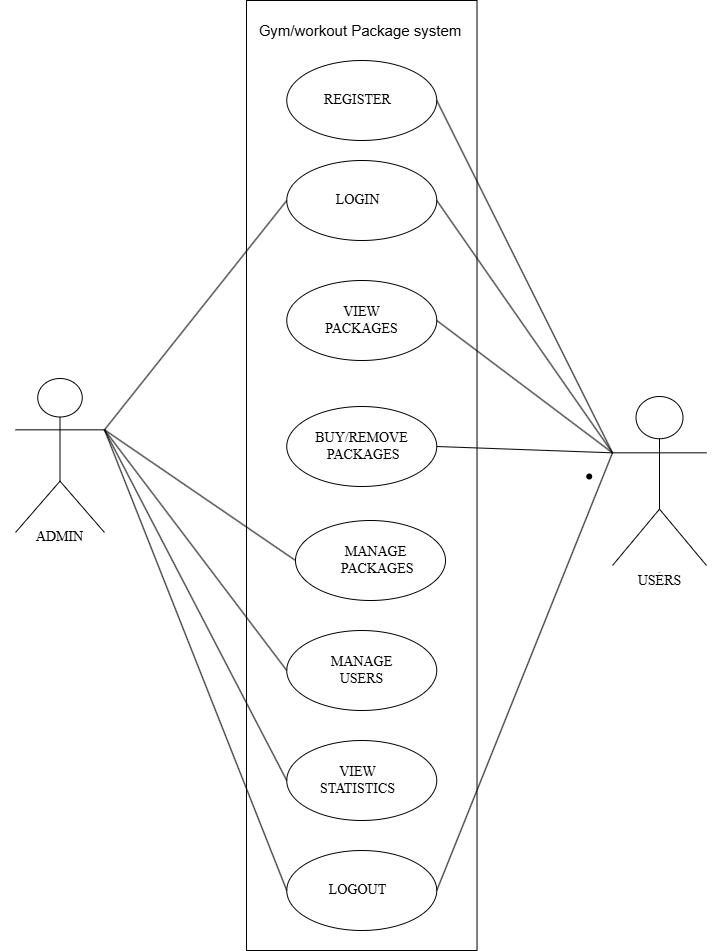

The diagram above was exported from draw.io. Its source (the exported page's mxGraphModel, read from the mxfile embedded in the PNG):
<mxGraphModel dx="1603" dy="872" grid="1" gridSize="10" guides="1" tooltips="1" connect="1" arrows="1" fold="1" page="1" pageScale="1" pageWidth="827" pageHeight="583" math="0" shadow="0">
  <root>
    <mxCell id="0" />
    <mxCell id="1" parent="0" />
    <mxCell id="kVy3P8yhF3Awcbwi_ZaX-34" parent="1" style="shape=waypoint;sketch=0;size=6;pointerEvents=1;points=[];fillColor=none;resizable=0;rotatable=0;perimeter=centerPerimeter;snapToPoint=1;movable=0;deletable=0;editable=0;locked=1;connectable=0;" value="" vertex="1">
      <mxGeometry height="20" width="20" x="633.72" y="486" as="geometry" />
    </mxCell>
    <mxCell id="kVy3P8yhF3Awcbwi_ZaX-107" parent="1" style="whiteSpace=wrap;html=1;fillColor=none;movable=1;resizable=1;rotatable=1;deletable=1;editable=1;locked=0;connectable=1;" value="" vertex="1">
      <mxGeometry height="950" width="230.52" x="301" y="20" as="geometry" />
    </mxCell>
    <mxCell id="kVy3P8yhF3Awcbwi_ZaX-108" edge="1" parent="1" source="kVy3P8yhF3Awcbwi_ZaX-121" style="endArrow=none;html=1;rounded=0;entryX=0;entryY=0.5;entryDx=0;entryDy=0;exitX=1;exitY=0.3333333333333333;exitDx=0;exitDy=0;exitPerimeter=0;fillColor=none;" target="kVy3P8yhF3Awcbwi_ZaX-124" value="">
      <mxGeometry height="50" relative="1" width="50" as="geometry">
        <mxPoint x="200" y="486" as="sourcePoint" />
        <mxPoint x="455" y="485" as="targetPoint" />
      </mxGeometry>
    </mxCell>
    <mxCell id="kVy3P8yhF3Awcbwi_ZaX-109" edge="1" parent="1" source="kVy3P8yhF3Awcbwi_ZaX-118" style="endArrow=none;html=1;rounded=0;entryX=1;entryY=0.5;entryDx=0;entryDy=0;exitX=0;exitY=0.3333333333333333;exitDx=0;exitDy=0;exitPerimeter=0;fillColor=none;" target="kVy3P8yhF3Awcbwi_ZaX-124" value="">
      <mxGeometry height="50" relative="1" width="50" as="geometry">
        <mxPoint x="643.72" y="496" as="sourcePoint" />
        <mxPoint x="741" y="374" as="targetPoint" />
      </mxGeometry>
    </mxCell>
    <mxCell id="kVy3P8yhF3Awcbwi_ZaX-111" edge="1" parent="1" source="kVy3P8yhF3Awcbwi_ZaX-118" style="endArrow=none;html=1;rounded=0;entryX=1;entryY=0.5;entryDx=0;entryDy=0;exitX=0;exitY=0.3333333333333333;exitDx=0;exitDy=0;exitPerimeter=0;fillColor=none;" target="kVy3P8yhF3Awcbwi_ZaX-130" value="">
      <mxGeometry height="50" relative="1" width="50" as="geometry">
        <mxPoint x="643.72" y="496" as="sourcePoint" />
        <mxPoint x="714" y="460" as="targetPoint" />
      </mxGeometry>
    </mxCell>
    <mxCell id="kVy3P8yhF3Awcbwi_ZaX-112" edge="1" parent="1" source="kVy3P8yhF3Awcbwi_ZaX-118" style="endArrow=none;html=1;rounded=0;entryX=1;entryY=0.5;entryDx=0;entryDy=0;exitX=0;exitY=0.3333333333333333;exitDx=0;exitDy=0;exitPerimeter=0;fillColor=none;" target="kVy3P8yhF3Awcbwi_ZaX-133" value="">
      <mxGeometry height="50" relative="1" width="50" as="geometry">
        <mxPoint x="637" y="498" as="sourcePoint" />
        <mxPoint x="704" y="541" as="targetPoint" />
      </mxGeometry>
    </mxCell>
    <mxCell id="kVy3P8yhF3Awcbwi_ZaX-114" edge="1" parent="1" source="kVy3P8yhF3Awcbwi_ZaX-121" style="endArrow=none;html=1;rounded=0;entryX=0;entryY=0.5;entryDx=0;entryDy=0;exitX=1;exitY=0.3333333333333333;exitDx=0;exitDy=0;exitPerimeter=0;fillColor=none;" target="kVy3P8yhF3Awcbwi_ZaX-139" value="">
      <mxGeometry height="50" relative="1" width="50" as="geometry">
        <mxPoint x="200" y="486" as="sourcePoint" />
        <mxPoint x="351" y="585" as="targetPoint" />
      </mxGeometry>
    </mxCell>
    <mxCell id="kVy3P8yhF3Awcbwi_ZaX-115" edge="1" parent="1" source="kVy3P8yhF3Awcbwi_ZaX-121" style="endArrow=none;html=1;rounded=0;entryX=0;entryY=0.5;entryDx=0;entryDy=0;fillColor=none;exitX=1;exitY=0.3333333333333333;exitDx=0;exitDy=0;exitPerimeter=0;" target="kVy3P8yhF3Awcbwi_ZaX-142" value="">
      <mxGeometry height="50" relative="1" width="50" as="geometry">
        <mxPoint x="200" y="486" as="sourcePoint" />
        <mxPoint x="345" y="835" as="targetPoint" />
      </mxGeometry>
    </mxCell>
    <mxCell id="kVy3P8yhF3Awcbwi_ZaX-116" edge="1" parent="1" source="kVy3P8yhF3Awcbwi_ZaX-121" style="endArrow=none;html=1;rounded=0;entryX=0;entryY=0.5;entryDx=0;entryDy=0;exitX=1;exitY=0.3333333333333333;exitDx=0;exitDy=0;exitPerimeter=0;fillColor=none;movable=1;resizable=1;rotatable=1;deletable=1;editable=1;locked=0;connectable=1;" target="kVy3P8yhF3Awcbwi_ZaX-145" value="">
      <mxGeometry height="50" relative="1" width="50" as="geometry">
        <mxPoint x="200" y="486" as="sourcePoint" />
        <mxPoint x="269" y="925" as="targetPoint" />
      </mxGeometry>
    </mxCell>
    <mxCell id="kVy3P8yhF3Awcbwi_ZaX-117" connectable="0" parent="1" style="group" value="" vertex="1">
      <mxGeometry height="216" width="120.55999999999995" x="653.72" y="416" as="geometry" />
    </mxCell>
    <mxCell id="kVy3P8yhF3Awcbwi_ZaX-118" parent="kVy3P8yhF3Awcbwi_ZaX-117" style="shape=umlActor;verticalLabelPosition=bottom;verticalAlign=top;html=1;outlineConnect=0;fillColor=none;fontSize=1;movable=1;resizable=1;rotatable=1;deletable=1;editable=1;locked=0;connectable=1;" value="Actor" vertex="1">
      <mxGeometry height="169" width="94" x="13.279999999999973" as="geometry" />
    </mxCell>
    <mxCell id="kVy3P8yhF3Awcbwi_ZaX-119" parent="kVy3P8yhF3Awcbwi_ZaX-117" style="text;html=1;whiteSpace=wrap;fillColor=none;align=center;verticalAlign=middle;rounded=0;fontFamily=Times New Roman;fontSize=14;aspect=fixed;movable=1;resizable=1;rotatable=1;deletable=1;editable=1;locked=0;connectable=1;" value="USERS" vertex="1">
      <mxGeometry height="62" width="120.56" y="154" as="geometry" />
    </mxCell>
    <mxCell id="kVy3P8yhF3Awcbwi_ZaX-120" connectable="0" parent="1" style="group" value="" vertex="1">
      <mxGeometry height="190" width="120.56" x="54.22" y="398" as="geometry" />
    </mxCell>
    <mxCell id="kVy3P8yhF3Awcbwi_ZaX-121" parent="kVy3P8yhF3Awcbwi_ZaX-120" style="shape=umlActor;verticalLabelPosition=bottom;verticalAlign=top;html=1;outlineConnect=0;fillColor=none;labelPosition=center;align=center;fontSize=1;" value="Actor" vertex="1">
      <mxGeometry height="154" width="89" x="15.780000000000001" as="geometry" />
    </mxCell>
    <mxCell id="kVy3P8yhF3Awcbwi_ZaX-122" parent="kVy3P8yhF3Awcbwi_ZaX-120" style="text;html=1;whiteSpace=wrap;fillColor=none;align=center;verticalAlign=middle;rounded=0;fontFamily=Times New Roman;fontSize=14;aspect=fixed;" value="ADMIN" vertex="1">
      <mxGeometry height="62" width="120.56" y="128" as="geometry" />
    </mxCell>
    <mxCell id="kVy3P8yhF3Awcbwi_ZaX-123" connectable="0" parent="1" style="group" value="" vertex="1">
      <mxGeometry height="80" width="150" x="341.26" y="180" as="geometry" />
    </mxCell>
    <mxCell id="kVy3P8yhF3Awcbwi_ZaX-124" parent="kVy3P8yhF3Awcbwi_ZaX-123" style="ellipse;whiteSpace=wrap;html=1;fillColor=none;aspect=fixed;" value="" vertex="1">
      <mxGeometry height="80" width="150" as="geometry" />
    </mxCell>
    <mxCell id="kVy3P8yhF3Awcbwi_ZaX-125" parent="kVy3P8yhF3Awcbwi_ZaX-123" style="text;html=1;whiteSpace=wrap;fillColor=none;align=center;verticalAlign=middle;rounded=0;fontFamily=Times New Roman;fontSize=14;aspect=fixed;" value="LOGIN" vertex="1">
      <mxGeometry height="54" width="105" x="19" y="13" as="geometry" />
    </mxCell>
    <mxCell id="kVy3P8yhF3Awcbwi_ZaX-129" connectable="0" parent="1" style="group" value="" vertex="1">
      <mxGeometry height="80" width="150" x="341.26" y="300" as="geometry" />
    </mxCell>
    <mxCell id="kVy3P8yhF3Awcbwi_ZaX-130" parent="kVy3P8yhF3Awcbwi_ZaX-129" style="ellipse;whiteSpace=wrap;html=1;fillColor=none;aspect=fixed;" value="" vertex="1">
      <mxGeometry height="80" width="150" as="geometry" />
    </mxCell>
    <mxCell id="kVy3P8yhF3Awcbwi_ZaX-131" parent="kVy3P8yhF3Awcbwi_ZaX-129" style="text;html=1;whiteSpace=wrap;fillColor=none;align=center;verticalAlign=middle;rounded=0;fontFamily=Times New Roman;fontSize=14;aspect=fixed;" value="VIEW PACKAGES" vertex="1">
      <mxGeometry height="54" width="105" x="22.5" y="13" as="geometry" />
    </mxCell>
    <mxCell id="kVy3P8yhF3Awcbwi_ZaX-132" connectable="0" parent="1" style="group" value="" vertex="1">
      <mxGeometry height="80" width="150" x="341.26" y="426" as="geometry" />
    </mxCell>
    <mxCell id="kVy3P8yhF3Awcbwi_ZaX-133" parent="kVy3P8yhF3Awcbwi_ZaX-132" style="ellipse;whiteSpace=wrap;html=1;fillColor=none;aspect=fixed;" value="" vertex="1">
      <mxGeometry height="80" width="150" as="geometry" />
    </mxCell>
    <mxCell id="kVy3P8yhF3Awcbwi_ZaX-134" parent="kVy3P8yhF3Awcbwi_ZaX-132" style="text;html=1;whiteSpace=wrap;fillColor=none;align=center;verticalAlign=middle;rounded=0;fontFamily=Times New Roman;fontSize=14;aspect=fixed;" value="BUY/REMOVE&lt;div&gt;&amp;nbsp;PACKAGES&lt;/div&gt;" vertex="1">
      <mxGeometry height="54" width="105" x="22.5" y="13" as="geometry" />
    </mxCell>
    <mxCell id="kVy3P8yhF3Awcbwi_ZaX-138" connectable="0" parent="1" style="group" value="" vertex="1">
      <mxGeometry height="80" width="150" x="350" y="540" as="geometry" />
    </mxCell>
    <mxCell id="kVy3P8yhF3Awcbwi_ZaX-139" parent="kVy3P8yhF3Awcbwi_ZaX-138" style="ellipse;whiteSpace=wrap;html=1;fillColor=none;aspect=fixed;" value="" vertex="1">
      <mxGeometry height="80" width="150" as="geometry" />
    </mxCell>
    <mxCell id="kVy3P8yhF3Awcbwi_ZaX-140" parent="kVy3P8yhF3Awcbwi_ZaX-138" style="text;html=1;whiteSpace=wrap;fillColor=none;align=center;verticalAlign=middle;rounded=0;fontFamily=Times New Roman;fontSize=14;aspect=fixed;" value="MANAGE&lt;br&gt;&lt;div&gt;&amp;nbsp;PACKAGES&lt;/div&gt;" vertex="1">
      <mxGeometry height="54" width="105" x="28" y="13" as="geometry" />
    </mxCell>
    <mxCell id="kVy3P8yhF3Awcbwi_ZaX-141" connectable="0" parent="1" style="group" value="" vertex="1">
      <mxGeometry height="80" width="150" x="341.26" y="650" as="geometry" />
    </mxCell>
    <mxCell id="kVy3P8yhF3Awcbwi_ZaX-142" parent="kVy3P8yhF3Awcbwi_ZaX-141" style="ellipse;whiteSpace=wrap;html=1;fillColor=none;aspect=fixed;" value="" vertex="1">
      <mxGeometry height="80" width="150" as="geometry" />
    </mxCell>
    <mxCell id="kVy3P8yhF3Awcbwi_ZaX-143" parent="kVy3P8yhF3Awcbwi_ZaX-141" style="text;html=1;whiteSpace=wrap;fillColor=none;align=center;verticalAlign=middle;rounded=0;fontFamily=Times New Roman;fontSize=14;aspect=fixed;" value="MANAGE USERS" vertex="1">
      <mxGeometry height="54" width="105" x="22.5" y="13" as="geometry" />
    </mxCell>
    <mxCell id="kVy3P8yhF3Awcbwi_ZaX-144" connectable="0" parent="1" style="group" value="" vertex="1">
      <mxGeometry height="80" width="150" x="341.26" y="760" as="geometry" />
    </mxCell>
    <mxCell id="kVy3P8yhF3Awcbwi_ZaX-145" parent="kVy3P8yhF3Awcbwi_ZaX-144" style="ellipse;whiteSpace=wrap;html=1;fillColor=none;aspect=fixed;" value="" vertex="1">
      <mxGeometry height="80" width="150" as="geometry" />
    </mxCell>
    <mxCell id="kVy3P8yhF3Awcbwi_ZaX-146" parent="kVy3P8yhF3Awcbwi_ZaX-144" style="text;html=1;whiteSpace=wrap;fillColor=none;align=center;verticalAlign=middle;rounded=0;fontFamily=Times New Roman;fontSize=14;aspect=fixed;" value="VIEW STATISTICS" vertex="1">
      <mxGeometry height="54.12" width="105.24" x="19.139999999999986" y="12.940000000000055" as="geometry" />
    </mxCell>
    <mxCell id="kVy3P8yhF3Awcbwi_ZaX-147" connectable="0" parent="1" style="group" value="" vertex="1">
      <mxGeometry height="80" width="150" x="341.26" y="870" as="geometry" />
    </mxCell>
    <mxCell id="kVy3P8yhF3Awcbwi_ZaX-148" parent="kVy3P8yhF3Awcbwi_ZaX-147" style="ellipse;whiteSpace=wrap;html=1;fillColor=none;aspect=fixed;" value="" vertex="1">
      <mxGeometry height="80" width="150" as="geometry" />
    </mxCell>
    <mxCell id="kVy3P8yhF3Awcbwi_ZaX-149" parent="kVy3P8yhF3Awcbwi_ZaX-147" style="text;html=1;whiteSpace=wrap;fillColor=none;align=center;verticalAlign=middle;rounded=0;fontFamily=Times New Roman;fontSize=14;aspect=fixed;" value="LOGOUT" vertex="1">
      <mxGeometry height="54.12" width="105.24" x="19.139999999999986" y="12.940000000000055" as="geometry" />
    </mxCell>
    <mxCell id="kVy3P8yhF3Awcbwi_ZaX-150" connectable="0" parent="1" style="group" value="" vertex="1">
      <mxGeometry height="80" width="150" x="341.26" y="80" as="geometry" />
    </mxCell>
    <mxCell id="kVy3P8yhF3Awcbwi_ZaX-151" parent="kVy3P8yhF3Awcbwi_ZaX-150" style="ellipse;whiteSpace=wrap;html=1;fillColor=none;aspect=fixed;" value="" vertex="1">
      <mxGeometry height="80" width="150" as="geometry" />
    </mxCell>
    <mxCell id="kVy3P8yhF3Awcbwi_ZaX-152" parent="kVy3P8yhF3Awcbwi_ZaX-150" style="text;html=1;whiteSpace=wrap;fillColor=none;align=center;verticalAlign=middle;rounded=0;fontFamily=Times New Roman;fontSize=14;aspect=fixed;" value="REGISTER" vertex="1">
      <mxGeometry height="54" width="105" x="19" y="13" as="geometry" />
    </mxCell>
    <mxCell id="kVy3P8yhF3Awcbwi_ZaX-153" parent="1" style="text;html=1;whiteSpace=wrap;strokeColor=none;fillColor=none;align=center;verticalAlign=middle;rounded=0;fontSize=15;" value="Gym/workout Package system" vertex="1">
      <mxGeometry height="40" width="230" x="300" y="30" as="geometry" />
    </mxCell>
    <mxCell id="kVy3P8yhF3Awcbwi_ZaX-154" edge="1" parent="1" source="kVy3P8yhF3Awcbwi_ZaX-148" style="rounded=0;orthogonalLoop=1;jettySize=auto;html=1;exitX=1;exitY=0.5;exitDx=0;exitDy=0;endArrow=none;endFill=0;entryX=0;entryY=0.3333333333333333;entryDx=0;entryDy=0;entryPerimeter=0;" target="kVy3P8yhF3Awcbwi_ZaX-118">
      <mxGeometry relative="1" as="geometry">
        <mxPoint x="640" y="490" as="targetPoint" />
      </mxGeometry>
    </mxCell>
    <mxCell id="kVy3P8yhF3Awcbwi_ZaX-155" edge="1" parent="1" source="kVy3P8yhF3Awcbwi_ZaX-151" style="rounded=0;orthogonalLoop=1;jettySize=auto;html=1;exitX=1;exitY=0.5;exitDx=0;exitDy=0;endArrow=none;endFill=0;entryX=0;entryY=0.3333333333333333;entryDx=0;entryDy=0;entryPerimeter=0;" target="kVy3P8yhF3Awcbwi_ZaX-118">
      <mxGeometry relative="1" as="geometry">
        <mxPoint x="640" y="490" as="targetPoint" />
      </mxGeometry>
    </mxCell>
    <mxCell id="kVy3P8yhF3Awcbwi_ZaX-156" edge="1" parent="1" source="kVy3P8yhF3Awcbwi_ZaX-148" style="rounded=0;orthogonalLoop=1;jettySize=auto;html=1;exitX=0;exitY=0.5;exitDx=0;exitDy=0;endArrow=none;endFill=0;entryX=1;entryY=0.3333333333333333;entryDx=0;entryDy=0;entryPerimeter=0;" target="kVy3P8yhF3Awcbwi_ZaX-121">
      <mxGeometry relative="1" as="geometry">
        <mxPoint x="140" y="1408" as="sourcePoint" />
        <mxPoint x="318" y="850" as="targetPoint" />
      </mxGeometry>
    </mxCell>
  </root>
</mxGraphModel>